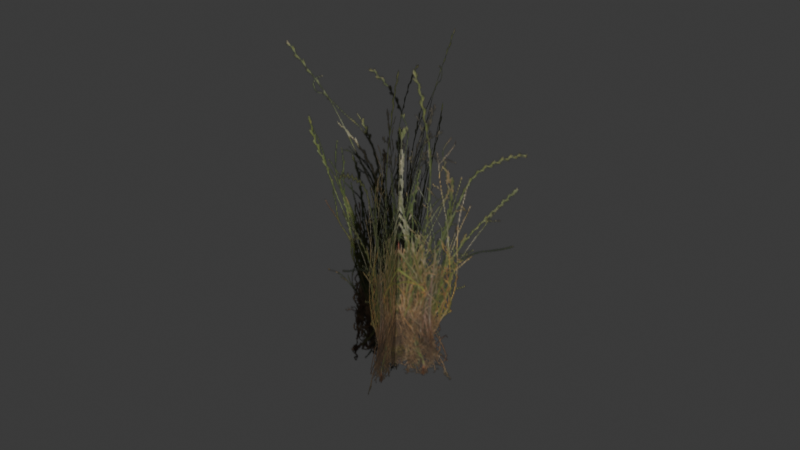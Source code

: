 # Source: grass_1.blend  (saved by Blender 4.0.36; exported with 4.5.12 LTS)
import bpy
from mathutils import Matrix  # noqa: F401  (used for matrix-valued properties, if any)

bpy.ops.wm.read_factory_settings(use_empty=True)
scene = bpy.context.scene
scene.name = 'Scene'

# ---- collections
col_collection = bpy.data.collections.new('Collection'); scene.collection.children.link(col_collection)

# ---- images (referenced by path relative to the original .blend; pixels are not part of the script)
import os
ASSET_DIR = os.environ.get("B2B_ASSET_DIR", "")  # directory of the original .blend (textures are referenced by path, not embedded)
HERE = os.path.dirname(os.path.abspath(__file__))  # packed textures are extracted next to this script under _unpacked/

def load_image(name, relpath, width, height, colorspace="sRGB"):
    """Load a texture the original file referenced (path relative to the .blend, or extracted next to this script)."""
    p = next((c for c in (os.path.join(HERE, relpath), os.path.join(ASSET_DIR, relpath)) if relpath and os.path.exists(c)), "")
    if p:
        img = bpy.data.images.load(p, check_existing=True)
        img.name = name
    else:  # same state as the original file: an image datablock whose file is absent (Cycles renders it pink)
        img = bpy.data.images.new(name, width, height)
        img.source = "FILE"
        img.filepath = "//" + (relpath or name)
    img.colorspace_settings.name = colorspace
    return img
img_image_2_001 = load_image('Image_2.001', '_unpacked/Image_2.091e5b33.png', 256, 256, 'sRGB')
img_image_3_001 = load_image('Image_3.001', '_unpacked/Image_3.408787b2.png', 256, 256, 'Non-Color')

# ---- materials (node trees are filled in below, after node groups)
mat_grass01_001 = bpy.data.materials.new('grass01.001')
mat_grass01_001.surface_render_method = 'BLENDED'
mat_grass01_001.blend_method = 'BLEND'
mat_grass01_001.use_transparent_shadow = False

# ---- material node trees
mat_grass01_001.use_nodes = True; mat_grass01_001.node_tree.nodes.clear()
_N = mat_grass01_001.node_tree.nodes; _L = mat_grass01_001.node_tree.links
n0 = _N.new('ShaderNodeBsdfPrincipled'); n0.name = 'Principled BSDF'; n0.location = (10, 300)
n1 = _N.new('ShaderNodeOutputMaterial'); n1.name = 'Material Output'; n1.location = (320, 270)
n2 = _N.new('ShaderNodeTexImage'); n2.name = 'Image Texture'; n2.location = (-440, 440)
n2.label = 'BASE COLOR'
n2.image = img_image_2_001
n3 = _N.new('ShaderNodeMath'); n3.name = 'Math'; n3.location = (-340, -20)
n3.label = 'Metallic Factor'
n3.operation = 'MULTIPLY'
n3.inputs[1].default_value = 0.0
n4 = _N.new('ShaderNodeSeparateColor'); n4.name = 'Separate Color'; n4.location = (-550, -95)
n5 = _N.new('ShaderNodeTexImage'); n5.name = 'Image Texture.001'; n5.location = (-840, -20)
n5.label = 'METALLIC ROUGHNESS'
n5.image = img_image_3_001
_L.new(n0.outputs[0], n1.inputs[0])
_L.new(n2.outputs[0], n0.inputs[0])
_L.new(n2.outputs[1], n0.inputs[4])
_L.new(n3.outputs[0], n0.inputs[1])
_L.new(n4.outputs[2], n3.inputs[0])
_L.new(n4.outputs[1], n0.inputs[2])
_L.new(n5.outputs[0], n4.inputs[0])
n1.is_active_output = True

# ---- world
world_world = bpy.data.worlds.new('World'); scene.world = world_world
world_world.use_nodes = True; world_world.node_tree.nodes.clear()
_N = world_world.node_tree.nodes; _L = world_world.node_tree.links
n0 = _N.new('ShaderNodeOutputWorld'); n0.name = 'World Output'; n0.location = (300, 300)
n1 = _N.new('ShaderNodeBackground'); n1.name = 'Background'; n1.location = (10, 300)
n1.inputs[0].default_value = (0.05088, 0.05088, 0.05088, 1.0)
_L.new(n1.outputs[0], n0.inputs[0])
n0.is_active_output = True
world_world.color = (0.05088, 0.05088, 0.05088)
world_world.use_sun_shadow = False
world_world.sun_shadow_jitter_overblur = 0.0

# ---- meshes
me_u3dmesh_002_grass01_002_0_001 = bpy.data.meshes.new('U3DMesh.002_grass01.002_0.001')
me_u3dmesh_002_grass01_002_0_001.from_pydata([(52.79, 2.679, 85.04), (33.99, 10.74, -7.908), (-13.9, -17.0, 96.82), (-32.69, -8.938, 3.87), (28.56, -40.89, 86.16), (9.759, -32.82, -6.788), (10.33, 26.56, 95.7), (-8.464, 34.63, 2.75)], [], [(0, 1, 2), (1, 3, 2), (4, 5, 6), (5, 7, 6)])
_uv = me_u3dmesh_002_grass01_002_0_001.uv_layers.new(name='UVMap')
_uv.uv.foreach_set('vector', [0.0, 1.0, 0.0, 2.0, 1.0, 1.0, 0.0, 2.0, 1.0, 2.0, 1.0, 1.0, 0.0, 1.0, 0.0, 2.0, 1.0, 1.0, 0.0, 2.0, 1.0, 2.0, 1.0, 1.0])
_uv.active_render = True
_uv = me_u3dmesh_002_grass01_002_0_001.uv_layers.new(name='UVMap.001')
_uv.uv.foreach_set('vector', [0.0, 0.0, 0.0, 0.0, 0.0, 0.0, 0.0, 0.0, 0.0, 0.0, 0.0, 0.0, 0.0, 0.0, 0.0, 0.0, 0.0, 0.0, 0.0, 0.0, 0.0, 0.0, 0.0, 0.0])
me_u3dmesh_002_grass01_002_0_001.materials.append(mat_grass01_001)
me_u3dmesh_002_grass01_002_0_001.update()
me_u3dmesh_002_grass01_002_0_001.normals_split_custom_set([tuple(v) for v in zip(*[iter([-0.2584, 0.9565, 0.1353, -0.2584, 0.9565, 0.1353, -0.2584, 0.9565, 0.1353, -0.2584, 0.9565, 0.1353, -0.2584, 0.9565, 0.1353, -0.2584, 0.9565, 0.1353, 0.9456, 0.2791, -0.167, 0.9456, 0.2791, -0.167, 0.9456, 0.2791, -0.167, 0.9456, 0.2791, -0.167, 0.9456, 0.2791, -0.167, 0.9456, 0.2791, -0.167])] * 3)])

# ---- objects
ob_grass_1 = bpy.data.objects.new('grass_1', me_u3dmesh_002_grass01_002_0_001)
ob_u3dmesh_001 = bpy.data.objects.new('U3DMesh.001', None)
ob_sketchfab_model_001 = bpy.data.objects.new('Sketchfab_model.001', None)
ob_rootnode_001 = bpy.data.objects.new('RootNode.001', None)
ob_8eaf0caa7310477a81c442071a7d0c89_fbx_001 = bpy.data.objects.new('8eaf0caa7310477a81c442071a7d0c89.fbx.001', None)

# ---- transforms, parenting, visibility, modifiers, constraints
ob_grass_1.parent = ob_u3dmesh_001
ob_grass_1.location = (-473.8, 222.5, -166.2)
ob_grass_1.rotation_mode = 'QUATERNION'
ob_grass_1.rotation_quaternion = (0.9928, -0.06532, -0.1006, -0.006619)
ob_u3dmesh_001.parent = ob_rootnode_001
ob_u3dmesh_001.location = (0.0, -1500.0, 0.0)
ob_u3dmesh_001.rotation_mode = 'QUATERNION'
ob_u3dmesh_001.rotation_quaternion = (1.0, 8.146e-08, 0.0, 0.0)
ob_u3dmesh_001.empty_display_size = 0.001
ob_sketchfab_model_001.location = (4.738, 12.77, 1.662)
ob_sketchfab_model_001.rotation_mode = 'QUATERNION'
ob_sketchfab_model_001.rotation_quaternion = (0.7071, -0.7071, 0.0, 0.0)
ob_sketchfab_model_001.empty_display_size = 0.001
ob_rootnode_001.parent = ob_8eaf0caa7310477a81c442071a7d0c89_fbx_001
ob_rootnode_001.location = (0.0, 0.0, 0.0)
ob_rootnode_001.rotation_mode = 'QUATERNION'
ob_rootnode_001.rotation_quaternion = (1.0, 0.0, 0.0, 0.0)
ob_rootnode_001.empty_display_size = 0.001
ob_8eaf0caa7310477a81c442071a7d0c89_fbx_001.parent = ob_sketchfab_model_001
ob_8eaf0caa7310477a81c442071a7d0c89_fbx_001.location = (0.0, 0.0, 0.0)
ob_8eaf0caa7310477a81c442071a7d0c89_fbx_001.rotation_mode = 'QUATERNION'
ob_8eaf0caa7310477a81c442071a7d0c89_fbx_001.rotation_quaternion = (0.7071, 0.7071, 0.0, 0.0)
ob_8eaf0caa7310477a81c442071a7d0c89_fbx_001.scale = (0.01, 0.01, 0.01)
ob_8eaf0caa7310477a81c442071a7d0c89_fbx_001.empty_display_size = 0.001

# ---- collection membership
col_collection.objects.link(ob_grass_1)
col_collection.objects.link(ob_u3dmesh_001)
col_collection.objects.link(ob_sketchfab_model_001)
col_collection.objects.link(ob_rootnode_001)
col_collection.objects.link(ob_8eaf0caa7310477a81c442071a7d0c89_fbx_001)

# ---- scene / render settings (as saved in the file)
scene.frame_start = 1; scene.frame_end = 250; scene.frame_set(1)
scene.render.engine = 'BLENDER_EEVEE_NEXT'
scene.cycles.sampling_pattern = 'TABULATED_SOBOL'
bpy.context.view_layer.update()

# ---- added for rendering (the .blend has no active camera and no usable light): camera, sun
cam_auto = bpy.data.cameras.new('AutoCamera')
cam_auto.lens = 50.0
cam_auto.sensor_width = 36.0
cam_auto.clip_end = 1000.0
ob_auto_camera = bpy.data.objects.new('AutoCamera', cam_auto)
scene.collection.objects.link(ob_auto_camera)
ob_auto_camera.location = (1.75803, -2.07136, 1.855)
ob_auto_camera.rotation_euler = (1.09748, -7.21219e-08, 0.694738)
scene.camera = ob_auto_camera
light_auto_sun = bpy.data.lights.new('AutoSun', 'SUN')
light_auto_sun.energy = 3.0
light_auto_sun.angle = 0.0523599
ob_auto_sun = bpy.data.objects.new('AutoSun', light_auto_sun)
scene.collection.objects.link(ob_auto_sun)
ob_auto_sun.rotation_euler = (0.872665, 0.174533, 0.523599)
bpy.context.view_layer.update()
